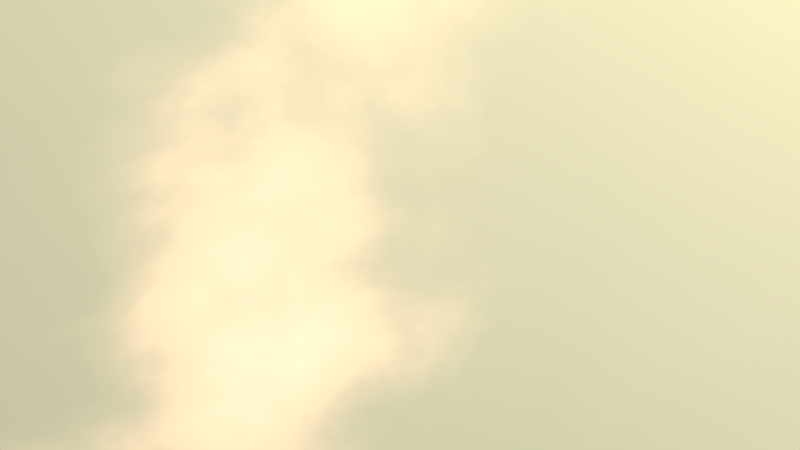 # Source: aoe-shot4_KameraVonOben.blend  (saved by Blender 2.76.0; exported with 4.5.12 LTS)
import bpy
from mathutils import Matrix  # noqa: F401  (used for matrix-valued properties, if any)

bpy.ops.wm.read_factory_settings(use_empty=True)
scene = bpy.context.scene
scene.name = 'Scene'

# ---- collections
col_collection_1 = bpy.data.collections.new('Collection 1'); scene.collection.children.link(col_collection_1)
col_vogelcrash = bpy.data.collections.new('Vogelcrash')  # instanced only; not linked into the scene
col_stein_2 = bpy.data.collections.new('STEIN_2')  # instanced only; not linked into the scene
col_stein_4 = bpy.data.collections.new('STEIN_4')  # instanced only; not linked into the scene
col_affe = bpy.data.collections.new('Affe')  # instanced only; not linked into the scene
col_ziegeweib = bpy.data.collections.new('ziegeweib')  # instanced only; not linked into the scene
col_ziegem_nn = bpy.data.collections.new('ZiegeMänn')  # instanced only; not linked into the scene
col_babygoat_001 = bpy.data.collections.new('BabyGoat.001')  # instanced only; not linked into the scene
col_fels = bpy.data.collections.new('fels')  # instanced only; not linked into the scene
col_vogel_001 = bpy.data.collections.new('Vogel.001')  # instanced only; not linked into the scene

# ---- materials (node trees are filled in below, after node groups)
mat_smoke_domain_material = bpy.data.materials.new('Smoke Domain Material')
mat_smoke_domain_material.alpha_threshold = 0.0
mat_smoke_domain_material.roughness = 0.5

# ---- material node trees
mat_smoke_domain_material.use_nodes = True; mat_smoke_domain_material.node_tree.nodes.clear()
_N = mat_smoke_domain_material.node_tree.nodes; _L = mat_smoke_domain_material.node_tree.links
n0 = _N.new('ShaderNodeAttribute'); n0.name = 'Attribute'; n0.location = (200, 300)
n0.attribute_name = 'density'
n1 = _N.new('ShaderNodeVolumeAbsorption'); n1.name = 'Volume Absorption'; n1.location = (647, 290)
n2 = _N.new('ShaderNodeMath'); n2.name = 'Math'; n2.location = (400, 300)
n2.operation = 'MULTIPLY'
n2.inputs[1].default_value = 20.0
n3 = _N.new('ShaderNodeAddShader'); n3.name = 'Add Shader.001'; n3.location = (1287, 300)
n4 = _N.new('ShaderNodeOutputMaterial'); n4.name = 'Material Output'; n4.location = (2238, 238)
n5 = _N.new('ShaderNodeMixShader'); n5.name = 'Mix Shader.001'; n5.location = (1722, 142)
n5.width = 134
n5.inputs[0].default_value = 0.7933
n6 = _N.new('ShaderNodeVolumeScatter'); n6.name = 'Volume Scatter'; n6.location = (1087, 450)
n6.width = 140
n7 = _N.new('ShaderNodeBrightContrast'); n7.name = 'Bright/Contrast'; n7.location = (143, 689)
n7.inputs[1].default_value = 1.4
n7.inputs[2].default_value = 3.4
n8 = _N.new('ShaderNodeAttribute'); n8.name = 'Attribute.001'; n8.location = (-623, 502)
n8.attribute_name = 'color'
n9 = _N.new('ShaderNodeBsdfTransparent'); n9.name = 'Transparent BSDF'; n9.location = (1335, 7)
n9.inputs[0].default_value = (0.0, 0.0, 0.0, 0.0)
n10 = _N.new('ShaderNodeValToRGB'); n10.name = 'ColorRamp'; n10.location = (-413, 803)
n10.color_ramp.interpolation = 'B_SPLINE'
while len(n10.color_ramp.elements) > 1: n10.color_ramp.elements.remove(n10.color_ramp.elements[-1])
n10.color_ramp.elements[0].position = 0.5114; n10.color_ramp.elements[0].color = (0.0832, 0.0832, 0.0832, 1.0)
_e = n10.color_ramp.elements.new(1.0); _e.color = (0.0401, 1.0, 0.0, 0.4173)
_L.new(n6.outputs[0], n3.inputs[0])
_L.new(n1.outputs[0], n3.inputs[1])
_L.new(n2.outputs[0], n6.inputs[1])
_L.new(n2.outputs[0], n1.inputs[1])
_L.new(n0.outputs[2], n2.inputs[0])
_L.new(n8.outputs[0], n1.inputs[0])
_L.new(n3.outputs[0], n5.inputs[1])
_L.new(n9.outputs[0], n5.inputs[2])
_L.new(n5.outputs[0], n4.inputs[1])
_L.new(n10.outputs[0], n7.inputs[0])
_L.new(n7.outputs[0], n6.inputs[0])
_L.new(n8.outputs[2], n10.inputs[0])
n4.is_active_output = True

# ---- world
world_world_001 = bpy.data.worlds.new('World.001'); scene.world = world_world_001
world_world_001.use_nodes = True; world_world_001.node_tree.nodes.clear()
_N = world_world_001.node_tree.nodes; _L = world_world_001.node_tree.links
n0 = _N.new('ShaderNodeOutputWorld'); n0.name = 'World Output'; n0.location = (732, 300)
n1 = _N.new('ShaderNodeBackground'); n1.name = 'Background'; n1.location = (491, 281)
n1.inputs[1].default_value = 4.4
n2 = _N.new('ShaderNodeMix'); n2.name = 'Mix'; n2.location = (271, 294)
n2.data_type = 'RGBA'
n2.inputs[7].default_value = (0.5, 0.3303, 0.2154, 1.0)
n3 = _N.new('ShaderNodeTexSky'); n3.name = 'Sky Texture'; n3.location = (-272, 86)
n3.sky_type = 'HOSEK_WILKIE'
n3.sun_direction = (0.45, 0.8615, 0.2351)
n3.ground_albedo = 0.3426
n3.sun_elevation = 1.571
n4 = _N.new('ShaderNodeValToRGB'); n4.name = 'ColorRamp'; n4.location = (-49, 405)
n4.color_ramp.interpolation = 'B_SPLINE'
while len(n4.color_ramp.elements) > 1: n4.color_ramp.elements.remove(n4.color_ramp.elements[-1])
n4.color_ramp.elements[0].position = 0.485; n4.color_ramp.elements[0].color = (0.0, 0.0, 0.0, 1.0)
_e = n4.color_ramp.elements.new(0.5636); _e.color = (0.1867, 0.1867, 0.1867, 1.0)
_e = n4.color_ramp.elements.new(0.8045); _e.color = (1.0, 1.0, 1.0, 1.0)
n5 = _N.new('ShaderNodeTexNoise'); n5.name = 'Noise Texture'; n5.location = (-269, 364)
n5.inputs[2].default_value = 2.6
n5.inputs[3].default_value = 8.4
n5.inputs[8].default_value = 0.3
_L.new(n1.outputs[0], n0.inputs[0])
_L.new(n3.outputs[0], n2.inputs[6])
_L.new(n2.outputs[2], n1.inputs[0])
_L.new(n5.outputs[0], n4.inputs[0])
_L.new(n4.outputs[0], n2.inputs[0])
n0.is_active_output = True
world_world_001.use_sun_shadow = False
world_world_001.sun_shadow_jitter_overblur = 0.0
world_world_001.cycles.sampling_method = 'MANUAL'
world_world_001.cycles.sample_map_resolution = 256
world_world_001.light_settings.ao_factor = 0.3774
world_world_001.light_settings.distance = 1.8

# ---- cameras
cam_camera_003 = bpy.data.cameras.new('Camera.003')
cam_camera_003.clip_end = 100.0
cam_camera_003.lens = 40.0
cam_camera_003.sensor_width = 32.0
cam_camera_003.sensor_height = 18.0
cam_camera_003.display_size = 2.0
cam_camera_003.dof.focus_distance = 0.0
cam_camera_002 = bpy.data.cameras.new('Camera.002')
cam_camera_002.clip_end = 100.0
cam_camera_002.lens = 35.0
cam_camera_002.sensor_width = 32.0
cam_camera_002.sensor_height = 18.0
cam_camera_002.display_size = 2.0
cam_camera_002.dof.focus_distance = 0.0
cam_camera_001 = bpy.data.cameras.new('Camera.001')
cam_camera_001.sensor_fit = 'HORIZONTAL'
cam_camera_001.clip_end = 100.0
cam_camera_001.lens = 49.15
cam_camera_001.sensor_width = 22.3
cam_camera_001.sensor_height = 14.9
cam_camera_001.display_size = 2.0
cam_camera_001.dof.use_dof = True
cam_camera_001.dof.focus_distance = 0.0
cam_camera = bpy.data.cameras.new('Camera')
cam_camera.clip_end = 100.0
cam_camera.sensor_width = 32.0
cam_camera.sensor_height = 18.0
cam_camera.display_size = 2.0
cam_camera.dof.use_dof = True
cam_camera.dof.focus_distance = 0.0
cam_camera.dof.aperture_fstop = 3.2

# ---- lights
light_sun = bpy.data.lights.new('Sun', 'SUN')
light_sun.color = (1.0, 0.736, 0.4646)
light_sun.transmission_factor = 0.0
light_sun.angle = 0.02
light_sun.energy = 6.9
light_sun.shadow_buffer_clip_start = 0.5
light_sun.shadow_soft_size = 0.01
light_sun.shadow_cascade_max_distance = 1000.0
light_sun.cycles.max_bounces = 820
light_sun_002 = bpy.data.lights.new('Sun.002', 'SUN')
light_sun_002.color = (0.5693, 0.8033, 1.0)
light_sun_002.transmission_factor = 0.0
light_sun_002.angle = 0.1993
light_sun_002.energy = 1.0
light_sun_002.shadow_buffer_clip_start = 0.5
light_sun_002.shadow_soft_size = 0.1
light_sun_002.shadow_cascade_max_distance = 1000.0

# ---- meshes
me_plane_002 = bpy.data.meshes.new('Plane.002')
me_plane_002.from_pydata([(-1.0, -1.0, 0.0), (1.0, -1.0, 0.0), (-1.0, 1.0, 0.0), (1.0, 1.0, 0.0)], [], [(0, 1, 3, 2)])
me_plane_002.materials.append(mat_smoke_domain_material)
me_plane_002.use_remesh_preserve_volume = False
me_plane_002.use_remesh_preserve_attributes = False
me_plane_002.use_mirror_vertex_groups = False
me_plane_002.update()
me_cube = bpy.data.meshes.new('Cube')
me_cube.from_pydata([(-1.0, -1.0, -1.592), (-1.0, -1.0, 0.2412), (-1.0, 1.0, -1.592), (-1.0, 1.0, 0.2412), (1.0, -1.0, -1.592), (1.0, -1.0, 0.2412), (1.0, 1.0, -1.592), (1.0, 1.0, 0.2412)], [], [(1, 3, 2, 0), (3, 7, 6, 2), (7, 5, 4, 6), (5, 1, 0, 4), (0, 2, 6, 4), (5, 7, 3, 1)])
me_cube.materials.append(mat_smoke_domain_material)
me_cube.use_remesh_preserve_volume = False
me_cube.use_remesh_preserve_attributes = False
me_cube.use_mirror_vertex_groups = False
me_cube.update()

# ---- objects
ob_camera_002 = bpy.data.objects.new('Camera.002', cam_camera_003)
ob_vogelcrash = bpy.data.objects.new('Vogelcrash', None)
ob_camera_001 = bpy.data.objects.new('Camera.001', cam_camera_002)
ob_sun_001 = bpy.data.objects.new('Sun.001', light_sun)
ob_sun = bpy.data.objects.new('Sun', light_sun_002)
ob_stein_2_003 = bpy.data.objects.new('STEIN_2.003', None)
ob_stein_4_001 = bpy.data.objects.new('STEIN_4.001', None)
ob_stein_4 = bpy.data.objects.new('STEIN_4', None)
ob_stein_2_002 = bpy.data.objects.new('STEIN_2.002', None)
ob_stein_2_001 = bpy.data.objects.new('STEIN_2.001', None)
ob_stein_2 = bpy.data.objects.new('STEIN_2', None)
ob_affe = bpy.data.objects.new('Affe', None)
ob_ziegeweib = bpy.data.objects.new('ziegeweib', None)
ob_ziegem_nn = bpy.data.objects.new('ZiegeMänn', None)
ob_babygoat_001 = bpy.data.objects.new('BabyGoat.001', None)
ob_fels = bpy.data.objects.new('fels', None)
ob_camera = bpy.data.objects.new('Camera', cam_camera_001)
ob_vogel_002 = bpy.data.objects.new('Vogel.002', None)
ob_camera_vogel = bpy.data.objects.new('Camera.vogel', cam_camera)
ob_smoke_emitter_001 = bpy.data.objects.new('smoke-emitter.001', me_plane_002)
ob_smoke_domain = bpy.data.objects.new('smoke-domain', me_cube)

# ---- transforms, parenting, visibility, modifiers, constraints
ob_camera_002.location = (-4.413, -14.79, 7.248)
ob_camera_002.rotation_euler = (2.243, -0.01856, 0.8021)
ob_camera_002.lineart.crease_threshold = 0.0
ob_vogelcrash.location = (-4.399, 1.502, 6.588)
ob_vogelcrash.rotation_euler = (2.623e-07, -1.112, 3.142)
ob_vogelcrash.scale = (2.508, 2.508, 2.508)
ob_vogelcrash.empty_image_offset = (0.0, 0.0)
ob_vogelcrash.hide_viewport = True
ob_vogelcrash.show_instancer_for_render = False
ob_vogelcrash.instance_type = 'COLLECTION'
ob_vogelcrash.lineart.crease_threshold = 0.0
ob_camera_001.location = (9.234, 4.46, 6.631)
ob_camera_001.rotation_euler = (1.69, 0.006434, 1.982)
ob_camera_001.lineart.crease_threshold = 0.0
ob_sun_001.location = (1.887, 17.15, 18.71)
ob_sun_001.rotation_euler = (1.166, 0.2472, -3.649)
ob_sun_001.lineart.crease_threshold = 0.0
ob_sun.location = (-24.28, -11.57, 12.87)
ob_sun.lineart.crease_threshold = 0.0
ob_stein_2_003.location = (-7.645, 9.685, 6.568)
ob_stein_2_003.rotation_euler = (-1.55, -0.2466, -3.491)
ob_stein_2_003.scale = (0.2724, 0.2724, 0.2724)
ob_stein_2_003.empty_image_offset = (0.0, 0.0)
ob_stein_2_003.show_instancer_for_render = False
ob_stein_2_003.instance_type = 'COLLECTION'
ob_stein_2_003.lineart.crease_threshold = 0.0
ob_stein_4_001.location = (-9.672, 9.56, 6.842)
ob_stein_4_001.rotation_euler = (-1.181, 0.7174, -3.064)
ob_stein_4_001.scale = (0.4308, 0.3586, 0.4074)
ob_stein_4_001.empty_image_offset = (0.0, 0.0)
ob_stein_4_001.show_instancer_for_render = False
ob_stein_4_001.instance_type = 'COLLECTION'
ob_stein_4_001.lineart.crease_threshold = 0.0
ob_stein_4.location = (-7.282, 9.469, 6.699)
ob_stein_4.scale = (0.5306, 0.5306, 0.5306)
ob_stein_4.empty_image_offset = (0.0, 0.0)
ob_stein_4.show_instancer_for_render = False
ob_stein_4.instance_type = 'COLLECTION'
ob_stein_4.lineart.crease_threshold = 0.0
ob_stein_2_002.location = (-11.67, 10.22, 6.462)
ob_stein_2_002.rotation_euler = (-1.418, -0.4914, -3.917)
ob_stein_2_002.scale = (0.4185, 0.4185, 0.4185)
ob_stein_2_002.empty_image_offset = (0.0, 0.0)
ob_stein_2_002.show_instancer_for_render = False
ob_stein_2_002.instance_type = 'COLLECTION'
ob_stein_2_002.lineart.crease_threshold = 0.0
ob_stein_2_001.location = (-5.574, 9.983, 6.776)
ob_stein_2_001.rotation_euler = (-1.42, 0.6723, -2.576)
ob_stein_2_001.scale = (0.2724, 0.2724, 0.2724)
ob_stein_2_001.empty_image_offset = (0.0, 0.0)
ob_stein_2_001.show_instancer_for_render = False
ob_stein_2_001.instance_type = 'COLLECTION'
ob_stein_2_001.lineart.crease_threshold = 0.0
ob_stein_2.location = (-12.68, 10.56, 6.658)
ob_stein_2.scale = (0.3833, 0.3833, 0.3833)
ob_stein_2.empty_image_offset = (0.0, 0.0)
ob_stein_2.show_instancer_for_render = False
ob_stein_2.instance_type = 'COLLECTION'
ob_stein_2.lineart.crease_threshold = 0.0
ob_affe.location = (-8.919, -9.508, 9.772)
ob_affe.rotation_euler = (-0.1938, -0.0, 0.0)
ob_affe.empty_image_offset = (0.0, 0.0)
ob_affe.show_instancer_for_render = False
ob_affe.instance_type = 'COLLECTION'
ob_affe.lineart.crease_threshold = 0.0
ob_ziegeweib.location = (-10.26, 3.137, 7.636)
ob_ziegeweib.rotation_euler = (-9.112e-09, -0.1201, -1.571)
ob_ziegeweib.scale = (1.421, 1.421, 1.421)
ob_ziegeweib.empty_image_offset = (0.0, 0.0)
ob_ziegeweib.show_instancer_for_render = False
ob_ziegeweib.instance_type = 'COLLECTION'
ob_ziegeweib.lineart.crease_threshold = 0.0
ob_ziegem_nn.location = (-7.367, 2.231, 7.764)
ob_ziegem_nn.rotation_euler = (0.001096, -0.1314, -1.877)
ob_ziegem_nn.scale = (1.67, 1.67, 1.67)
ob_ziegem_nn.empty_image_offset = (0.0, 0.0)
ob_ziegem_nn.show_instancer_for_render = False
ob_ziegem_nn.instance_type = 'COLLECTION'
ob_ziegem_nn.lineart.crease_threshold = 0.0
ob_babygoat_001.location = (-8.921, -9.946, 12.84)
ob_babygoat_001.rotation_euler = (0.04788, -0.2686, -1.604)
ob_babygoat_001.scale = (1.205, 1.205, 1.205)
ob_babygoat_001.empty_image_offset = (0.0, 0.0)
ob_babygoat_001.show_instancer_for_render = False
ob_babygoat_001.instance_type = 'COLLECTION'
ob_babygoat_001.lineart.crease_threshold = 0.0
ob_fels.location = (-8.697, 1.104, 1.874)
ob_fels.empty_image_offset = (0.0, 0.0)
ob_fels.show_instancer_for_render = False
ob_fels.instance_type = 'COLLECTION'
ob_fels.lineart.crease_threshold = 0.0
ob_camera.location = (-9.262, -22.04, 17.92)
ob_camera.rotation_euler = (1.205, -0.03053, -0.0335)
ob_camera.lineart.crease_threshold = 0.0
ob_vogel_002.location = (14.46, -0.7912, 2.582)
ob_vogel_002.rotation_euler = (0.0, -0.0, -3.208)
ob_vogel_002.scale = (4.893, 4.893, 4.893)
ob_vogel_002.empty_image_offset = (0.0, 0.0)
ob_vogel_002.hide_viewport = True
ob_vogel_002.show_instancer_for_render = False
ob_vogel_002.instance_type = 'COLLECTION'
ob_vogel_002.lineart.crease_threshold = 0.0
ob_camera_vogel.location = (14.84, 4.51, 1.449)
ob_camera_vogel.rotation_euler = (1.848, 0.02636, 3.006)
ob_camera_vogel.lineart.crease_threshold = 0.0
ob_smoke_emitter_001.location = (-8.996, -9.436, 13.24)
ob_smoke_emitter_001.rotation_euler = (2.603, -0.0306, 3.189)
ob_smoke_emitter_001.scale = (-0.2014, 0.1289, 0.05714)
ob_smoke_emitter_001.display_type = 'WIRE'
ob_smoke_emitter_001.lineart.crease_threshold = 0.0
_m = ob_smoke_emitter_001.modifiers.new('Fluid', 'FLUID')
_m.fluid_type = 'FLOW'
ob_smoke_domain.location = (-9.025, -9.262, 15.65)
ob_smoke_domain.rotation_euler = (0.0, 0.0, -1.555)
ob_smoke_domain.scale = (0.4854, 1.358, 1.528)
ob_smoke_domain.display_type = 'WIRE'
ob_smoke_domain.lineart.crease_threshold = 0.0
_m = ob_smoke_domain.modifiers.new('Fluid', 'FLUID')
_m.fluid_type = 'DOMAIN'
cam_camera_001.dof.focus_object = ob_babygoat_001
cam_camera.dof.focus_object = ob_vogel_002
ob_vogelcrash.instance_collection = col_vogelcrash
ob_stein_2_003.instance_collection = col_stein_2
ob_stein_4_001.instance_collection = col_stein_4
ob_stein_4.instance_collection = col_stein_4
ob_stein_2_002.instance_collection = col_stein_2
ob_stein_2_001.instance_collection = col_stein_2
ob_stein_2.instance_collection = col_stein_2
ob_affe.instance_collection = col_affe
ob_ziegeweib.instance_collection = col_ziegeweib
ob_ziegem_nn.instance_collection = col_ziegem_nn
ob_babygoat_001.instance_collection = col_babygoat_001
ob_fels.instance_collection = col_fels
ob_vogel_002.instance_collection = col_vogel_001

# ---- collection membership
col_collection_1.objects.link(ob_camera_002)
col_collection_1.objects.link(ob_vogelcrash)
col_collection_1.objects.link(ob_camera_001)
col_collection_1.objects.link(ob_sun_001)
col_collection_1.objects.link(ob_sun)
col_collection_1.objects.link(ob_stein_2_003)
col_collection_1.objects.link(ob_stein_4_001)
col_collection_1.objects.link(ob_stein_4)
col_collection_1.objects.link(ob_stein_2_002)
col_collection_1.objects.link(ob_stein_2_001)
col_collection_1.objects.link(ob_stein_2)
col_collection_1.objects.link(ob_affe)
col_collection_1.objects.link(ob_ziegeweib)
col_collection_1.objects.link(ob_ziegem_nn)
col_collection_1.objects.link(ob_babygoat_001)
col_collection_1.objects.link(ob_fels)
col_collection_1.objects.link(ob_camera)
col_collection_1.objects.link(ob_vogel_002)
col_collection_1.objects.link(ob_camera_vogel)
col_collection_1.objects.link(ob_smoke_emitter_001)
col_collection_1.objects.link(ob_smoke_domain)

# ---- scene / render settings (as saved in the file)
scene.camera = ob_camera
scene.frame_start = 90; scene.frame_end = 400; scene.frame_set(145)
scene.render.engine = 'CYCLES'
scene.render.image_settings.color_mode = 'RGB'
scene.render.fps = 30
scene.render.dither_intensity = 0.0
scene.render.motion_blur_shutter = 0.7
scene.render.use_border = True
scene.cycles.use_denoising = False
scene.cycles.samples = 10
scene.cycles.sampling_pattern = 'TABULATED_SOBOL'
scene.cycles.light_sampling_threshold = 0.0
scene.cycles.use_adaptive_sampling = False
scene.cycles.use_light_tree = False
scene.cycles.caustics_refractive = False
scene.cycles.blur_glossy = 0.0
scene.cycles.pixel_filter_type = 'GAUSSIAN'
scene.cycles.sample_clamp_indirect = 0.0
scene.view_settings.view_transform = 'Standard'
bpy.context.view_layer.update()
